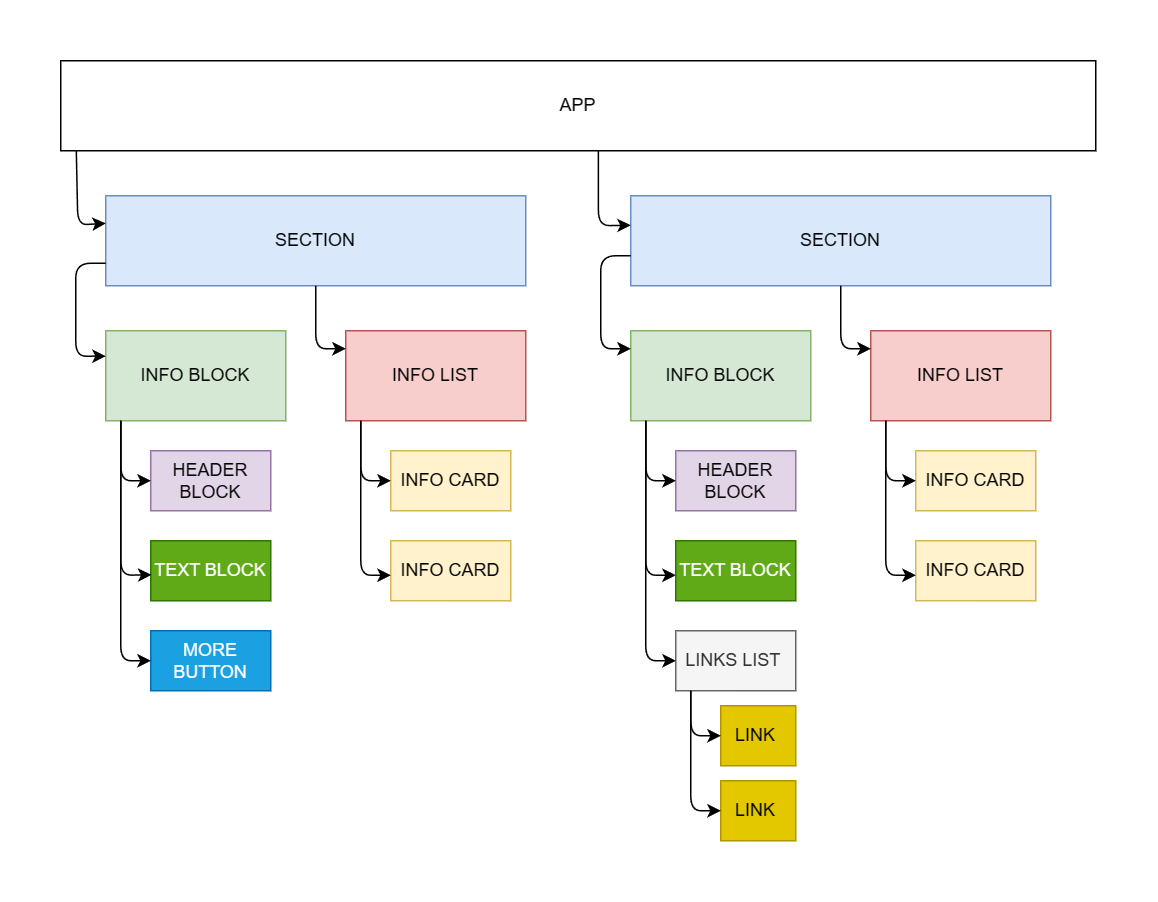

The diagram above was exported from draw.io. Its source (the exported page's mxGraphModel, read from the mxfile embedded in the PNG):
<mxGraphModel dx="742" dy="1596" grid="1" gridSize="10" guides="1" tooltips="1" connect="1" arrows="1" fold="1" page="1" pageScale="1" pageWidth="827" pageHeight="1169" math="0" shadow="0">
  <root>
    <mxCell id="0" />
    <mxCell id="1" parent="0" />
    <mxCell id="bMTGifO3lSOzIf9ZEp5--23" value="APP" style="rounded=0;whiteSpace=wrap;html=1;" parent="1" vertex="1">
      <mxGeometry x="70" y="-560" width="690" height="60" as="geometry" />
    </mxCell>
    <mxCell id="bMTGifO3lSOzIf9ZEp5--24" value="SECTION" style="rounded=0;whiteSpace=wrap;html=1;fillColor=#dae8fc;strokeColor=#6c8ebf;" parent="1" vertex="1">
      <mxGeometry x="100" y="-470" width="280" height="60" as="geometry" />
    </mxCell>
    <mxCell id="bMTGifO3lSOzIf9ZEp5--25" value="SECTION" style="rounded=0;whiteSpace=wrap;html=1;fillColor=#dae8fc;strokeColor=#6c8ebf;" parent="1" vertex="1">
      <mxGeometry x="450" y="-470" width="280" height="60" as="geometry" />
    </mxCell>
    <mxCell id="bMTGifO3lSOzIf9ZEp5--26" value="INFO BLOCK" style="rounded=0;whiteSpace=wrap;html=1;fillColor=#d5e8d4;strokeColor=#82b366;" parent="1" vertex="1">
      <mxGeometry x="100" y="-380" width="120" height="60" as="geometry" />
    </mxCell>
    <mxCell id="bMTGifO3lSOzIf9ZEp5--27" value="INFO LIST" style="rounded=0;whiteSpace=wrap;html=1;fillColor=#f8cecc;strokeColor=#b85450;" parent="1" vertex="1">
      <mxGeometry x="260" y="-380" width="120" height="60" as="geometry" />
    </mxCell>
    <mxCell id="bMTGifO3lSOzIf9ZEp5--28" value="INFO BLOCK" style="rounded=0;whiteSpace=wrap;html=1;fillColor=#d5e8d4;strokeColor=#82b366;" parent="1" vertex="1">
      <mxGeometry x="450" y="-380" width="120" height="60" as="geometry" />
    </mxCell>
    <mxCell id="bMTGifO3lSOzIf9ZEp5--29" value="INFO LIST" style="rounded=0;whiteSpace=wrap;html=1;fillColor=#f8cecc;strokeColor=#b85450;" parent="1" vertex="1">
      <mxGeometry x="610" y="-380" width="120" height="60" as="geometry" />
    </mxCell>
    <mxCell id="bMTGifO3lSOzIf9ZEp5--30" value="INFO CARD" style="rounded=0;whiteSpace=wrap;html=1;fillColor=#fff2cc;strokeColor=#d6b656;" parent="1" vertex="1">
      <mxGeometry x="640" y="-240" width="80" height="40" as="geometry" />
    </mxCell>
    <mxCell id="bMTGifO3lSOzIf9ZEp5--31" value="INFO CARD" style="rounded=0;whiteSpace=wrap;html=1;fillColor=#fff2cc;strokeColor=#d6b656;" parent="1" vertex="1">
      <mxGeometry x="640" y="-300" width="80" height="40" as="geometry" />
    </mxCell>
    <mxCell id="bMTGifO3lSOzIf9ZEp5--33" value="INFO CARD" style="rounded=0;whiteSpace=wrap;html=1;fillColor=#fff2cc;strokeColor=#d6b656;" parent="1" vertex="1">
      <mxGeometry x="290" y="-240" width="80" height="40" as="geometry" />
    </mxCell>
    <mxCell id="bMTGifO3lSOzIf9ZEp5--34" value="INFO CARD" style="rounded=0;whiteSpace=wrap;html=1;fillColor=#fff2cc;strokeColor=#d6b656;" parent="1" vertex="1">
      <mxGeometry x="290" y="-300" width="80" height="40" as="geometry" />
    </mxCell>
    <mxCell id="bMTGifO3lSOzIf9ZEp5--35" value="HEADER BLOCK" style="rounded=0;whiteSpace=wrap;html=1;fillColor=#e1d5e7;strokeColor=#9673a6;" parent="1" vertex="1">
      <mxGeometry x="130" y="-300" width="80" height="40" as="geometry" />
    </mxCell>
    <mxCell id="bMTGifO3lSOzIf9ZEp5--36" value="TEXT BLOCK" style="rounded=0;whiteSpace=wrap;html=1;fillColor=#60a917;fontColor=#ffffff;strokeColor=#2D7600;" parent="1" vertex="1">
      <mxGeometry x="130" y="-240" width="80" height="40" as="geometry" />
    </mxCell>
    <mxCell id="bMTGifO3lSOzIf9ZEp5--37" value="MORE BUTTON" style="rounded=0;whiteSpace=wrap;html=1;fillColor=#1ba1e2;fontColor=#ffffff;strokeColor=#006EAF;" parent="1" vertex="1">
      <mxGeometry x="130" y="-180" width="80" height="40" as="geometry" />
    </mxCell>
    <mxCell id="bMTGifO3lSOzIf9ZEp5--38" value="HEADER BLOCK" style="rounded=0;whiteSpace=wrap;html=1;fillColor=#e1d5e7;strokeColor=#9673a6;" parent="1" vertex="1">
      <mxGeometry x="480" y="-300" width="80" height="40" as="geometry" />
    </mxCell>
    <mxCell id="bMTGifO3lSOzIf9ZEp5--39" value="LINKS LIST&amp;nbsp;" style="rounded=0;whiteSpace=wrap;html=1;fillColor=#f5f5f5;fontColor=#333333;strokeColor=#666666;" parent="1" vertex="1">
      <mxGeometry x="480" y="-180" width="80" height="40" as="geometry" />
    </mxCell>
    <mxCell id="bMTGifO3lSOzIf9ZEp5--40" value="LINK&amp;nbsp;" style="rounded=0;whiteSpace=wrap;html=1;fillColor=#e3c800;fontColor=#000000;strokeColor=#B09500;" parent="1" vertex="1">
      <mxGeometry x="510" y="-130" width="50" height="40" as="geometry" />
    </mxCell>
    <mxCell id="bMTGifO3lSOzIf9ZEp5--41" value="LINK&amp;nbsp;" style="rounded=0;whiteSpace=wrap;html=1;fillColor=#e3c800;fontColor=#000000;strokeColor=#B09500;" parent="1" vertex="1">
      <mxGeometry x="510" y="-80" width="50" height="40" as="geometry" />
    </mxCell>
    <mxCell id="bMTGifO3lSOzIf9ZEp5--42" value="" style="endArrow=classic;html=1;rounded=1;entryX=-0.005;entryY=0.316;entryDx=0;entryDy=0;curved=0;exitX=0.013;exitY=1.009;exitDx=0;exitDy=0;exitPerimeter=0;entryPerimeter=0;" parent="1" edge="1">
      <mxGeometry width="50" height="50" relative="1" as="geometry">
        <mxPoint x="80.36999999999992" y="-500.00000000000006" as="sourcePoint" />
        <mxPoint x="99.99999999999997" y="-451.5800000000002" as="targetPoint" />
        <Array as="points">
          <mxPoint x="81.4" y="-450.54" />
        </Array>
      </mxGeometry>
    </mxCell>
    <mxCell id="bMTGifO3lSOzIf9ZEp5--43" value="" style="endArrow=classic;html=1;rounded=1;entryX=0;entryY=0.328;entryDx=0;entryDy=0;curved=0;exitX=0.013;exitY=1.009;exitDx=0;exitDy=0;exitPerimeter=0;entryPerimeter=0;" parent="1" target="bMTGifO3lSOzIf9ZEp5--25" edge="1">
      <mxGeometry width="50" height="50" relative="1" as="geometry">
        <mxPoint x="428.44" y="-500" as="sourcePoint" />
        <mxPoint x="449.99999999999994" y="-453.26" as="targetPoint" />
        <Array as="points">
          <mxPoint x="428.44" y="-450" />
        </Array>
      </mxGeometry>
    </mxCell>
    <mxCell id="bMTGifO3lSOzIf9ZEp5--44" value="" style="endArrow=classic;html=1;rounded=1;entryX=0;entryY=0.282;entryDx=0;entryDy=0;curved=0;exitX=0;exitY=0.75;exitDx=0;exitDy=0;entryPerimeter=0;" parent="1" source="bMTGifO3lSOzIf9ZEp5--24" target="bMTGifO3lSOzIf9ZEp5--26" edge="1">
      <mxGeometry width="50" height="50" relative="1" as="geometry">
        <mxPoint x="79" y="-400" as="sourcePoint" />
        <mxPoint x="100" y="-341" as="targetPoint" />
        <Array as="points">
          <mxPoint x="80" y="-425" />
          <mxPoint x="80" y="-363" />
        </Array>
      </mxGeometry>
    </mxCell>
    <mxCell id="bMTGifO3lSOzIf9ZEp5--45" value="" style="endArrow=classic;html=1;rounded=1;entryX=0;entryY=0.282;entryDx=0;entryDy=0;curved=0;exitX=0;exitY=0.75;exitDx=0;exitDy=0;entryPerimeter=0;" parent="1" edge="1">
      <mxGeometry width="50" height="50" relative="1" as="geometry">
        <mxPoint x="450" y="-430" as="sourcePoint" />
        <mxPoint x="450" y="-368" as="targetPoint" />
        <Array as="points">
          <mxPoint x="430" y="-430" />
          <mxPoint x="430" y="-368" />
        </Array>
      </mxGeometry>
    </mxCell>
    <mxCell id="bMTGifO3lSOzIf9ZEp5--46" value="" style="endArrow=classic;html=1;rounded=1;entryX=0;entryY=0.282;entryDx=0;entryDy=0;curved=0;entryPerimeter=0;" parent="1" edge="1">
      <mxGeometry width="50" height="50" relative="1" as="geometry">
        <mxPoint x="590" y="-410" as="sourcePoint" />
        <mxPoint x="610" y="-368" as="targetPoint" />
        <Array as="points">
          <mxPoint x="590" y="-368" />
        </Array>
      </mxGeometry>
    </mxCell>
    <mxCell id="bMTGifO3lSOzIf9ZEp5--47" value="" style="endArrow=classic;html=1;rounded=1;entryX=0;entryY=0.282;entryDx=0;entryDy=0;curved=0;entryPerimeter=0;" parent="1" edge="1">
      <mxGeometry width="50" height="50" relative="1" as="geometry">
        <mxPoint x="240" y="-410" as="sourcePoint" />
        <mxPoint x="260" y="-368" as="targetPoint" />
        <Array as="points">
          <mxPoint x="240" y="-368" />
        </Array>
      </mxGeometry>
    </mxCell>
    <mxCell id="bMTGifO3lSOzIf9ZEp5--48" value="" style="endArrow=classic;html=1;rounded=1;entryX=0;entryY=0.5;entryDx=0;entryDy=0;curved=0;" parent="1" target="bMTGifO3lSOzIf9ZEp5--35" edge="1">
      <mxGeometry width="50" height="50" relative="1" as="geometry">
        <mxPoint x="110" y="-320" as="sourcePoint" />
        <mxPoint x="130" y="-278" as="targetPoint" />
        <Array as="points">
          <mxPoint x="110" y="-280" />
        </Array>
      </mxGeometry>
    </mxCell>
    <mxCell id="bMTGifO3lSOzIf9ZEp5--49" value="" style="endArrow=classic;html=1;rounded=1;entryX=0.006;entryY=0.568;entryDx=0;entryDy=0;curved=0;entryPerimeter=0;" parent="1" target="bMTGifO3lSOzIf9ZEp5--36" edge="1">
      <mxGeometry width="50" height="50" relative="1" as="geometry">
        <mxPoint x="110" y="-320" as="sourcePoint" />
        <mxPoint x="130" y="-280" as="targetPoint" />
        <Array as="points">
          <mxPoint x="110" y="-280" />
          <mxPoint x="110" y="-217" />
        </Array>
      </mxGeometry>
    </mxCell>
    <mxCell id="bMTGifO3lSOzIf9ZEp5--50" value="" style="endArrow=classic;html=1;rounded=1;entryX=0;entryY=0.5;entryDx=0;entryDy=0;curved=0;" parent="1" target="bMTGifO3lSOzIf9ZEp5--37" edge="1">
      <mxGeometry width="50" height="50" relative="1" as="geometry">
        <mxPoint x="110" y="-320" as="sourcePoint" />
        <mxPoint x="130" y="-217" as="targetPoint" />
        <Array as="points">
          <mxPoint x="110" y="-280" />
          <mxPoint x="110" y="-217" />
          <mxPoint x="110" y="-160" />
        </Array>
      </mxGeometry>
    </mxCell>
    <mxCell id="bMTGifO3lSOzIf9ZEp5--51" value="" style="endArrow=classic;html=1;rounded=1;entryX=0;entryY=0.5;entryDx=0;entryDy=0;curved=0;" parent="1" edge="1">
      <mxGeometry width="50" height="50" relative="1" as="geometry">
        <mxPoint x="270" y="-320" as="sourcePoint" />
        <mxPoint x="290" y="-280" as="targetPoint" />
        <Array as="points">
          <mxPoint x="270" y="-280" />
        </Array>
      </mxGeometry>
    </mxCell>
    <mxCell id="bMTGifO3lSOzIf9ZEp5--52" value="" style="endArrow=classic;html=1;rounded=1;entryX=0.006;entryY=0.568;entryDx=0;entryDy=0;curved=0;entryPerimeter=0;" parent="1" edge="1">
      <mxGeometry width="50" height="50" relative="1" as="geometry">
        <mxPoint x="270" y="-320" as="sourcePoint" />
        <mxPoint x="290" y="-217" as="targetPoint" />
        <Array as="points">
          <mxPoint x="270" y="-280" />
          <mxPoint x="270" y="-217" />
        </Array>
      </mxGeometry>
    </mxCell>
    <mxCell id="bMTGifO3lSOzIf9ZEp5--53" value="" style="endArrow=classic;html=1;rounded=1;entryX=0.006;entryY=0.568;entryDx=0;entryDy=0;curved=0;entryPerimeter=0;" parent="1" edge="1">
      <mxGeometry width="50" height="50" relative="1" as="geometry">
        <mxPoint x="620" y="-320" as="sourcePoint" />
        <mxPoint x="640" y="-217" as="targetPoint" />
        <Array as="points">
          <mxPoint x="620" y="-280" />
          <mxPoint x="620" y="-217" />
        </Array>
      </mxGeometry>
    </mxCell>
    <mxCell id="bMTGifO3lSOzIf9ZEp5--54" value="" style="endArrow=classic;html=1;rounded=1;entryX=0;entryY=0.5;entryDx=0;entryDy=0;curved=0;" parent="1" edge="1">
      <mxGeometry width="50" height="50" relative="1" as="geometry">
        <mxPoint x="620" y="-320" as="sourcePoint" />
        <mxPoint x="640" y="-280" as="targetPoint" />
        <Array as="points">
          <mxPoint x="620" y="-280" />
        </Array>
      </mxGeometry>
    </mxCell>
    <mxCell id="bMTGifO3lSOzIf9ZEp5--55" value="" style="endArrow=classic;html=1;rounded=1;entryX=0.006;entryY=0.568;entryDx=0;entryDy=0;curved=0;entryPerimeter=0;" parent="1" edge="1">
      <mxGeometry width="50" height="50" relative="1" as="geometry">
        <mxPoint x="460" y="-320" as="sourcePoint" />
        <mxPoint x="480" y="-217" as="targetPoint" />
        <Array as="points">
          <mxPoint x="460" y="-280" />
          <mxPoint x="460" y="-217" />
        </Array>
      </mxGeometry>
    </mxCell>
    <mxCell id="bMTGifO3lSOzIf9ZEp5--56" value="" style="endArrow=classic;html=1;rounded=1;entryX=0;entryY=0.5;entryDx=0;entryDy=0;curved=0;" parent="1" edge="1">
      <mxGeometry width="50" height="50" relative="1" as="geometry">
        <mxPoint x="460" y="-320" as="sourcePoint" />
        <mxPoint x="480" y="-280" as="targetPoint" />
        <Array as="points">
          <mxPoint x="460" y="-280" />
        </Array>
      </mxGeometry>
    </mxCell>
    <mxCell id="bMTGifO3lSOzIf9ZEp5--57" value="" style="endArrow=classic;html=1;rounded=1;entryX=0;entryY=0.5;entryDx=0;entryDy=0;curved=0;" parent="1" target="bMTGifO3lSOzIf9ZEp5--40" edge="1">
      <mxGeometry width="50" height="50" relative="1" as="geometry">
        <mxPoint x="490" y="-140" as="sourcePoint" />
        <mxPoint x="510" y="-160" as="targetPoint" />
        <Array as="points">
          <mxPoint x="490" y="-110" />
        </Array>
      </mxGeometry>
    </mxCell>
    <mxCell id="bMTGifO3lSOzIf9ZEp5--58" value="" style="endArrow=classic;html=1;rounded=1;entryX=0;entryY=0.5;entryDx=0;entryDy=0;curved=0;" parent="1" target="bMTGifO3lSOzIf9ZEp5--41" edge="1">
      <mxGeometry width="50" height="50" relative="1" as="geometry">
        <mxPoint x="490" y="-140" as="sourcePoint" />
        <mxPoint x="510" y="-170" as="targetPoint" />
        <Array as="points">
          <mxPoint x="490" y="-60" />
        </Array>
      </mxGeometry>
    </mxCell>
    <mxCell id="9XKAjisdG7rfQ1NGqYHi-1" value="TEXT BLOCK" style="rounded=0;whiteSpace=wrap;html=1;fillColor=#60a917;fontColor=#ffffff;strokeColor=#2D7600;" vertex="1" parent="1">
      <mxGeometry x="480" y="-240" width="80" height="40" as="geometry" />
    </mxCell>
    <mxCell id="9XKAjisdG7rfQ1NGqYHi-2" value="" style="endArrow=classic;html=1;rounded=1;entryX=0;entryY=0.5;entryDx=0;entryDy=0;curved=0;" edge="1" parent="1">
      <mxGeometry width="50" height="50" relative="1" as="geometry">
        <mxPoint x="460" y="-320" as="sourcePoint" />
        <mxPoint x="480" y="-160" as="targetPoint" />
        <Array as="points">
          <mxPoint x="460" y="-280" />
          <mxPoint x="460" y="-217" />
          <mxPoint x="460" y="-160" />
        </Array>
      </mxGeometry>
    </mxCell>
  </root>
</mxGraphModel>